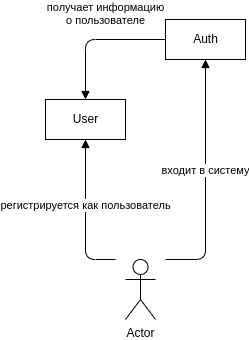

The diagram above was exported from draw.io. Its source (the exported page's mxGraphModel, read from the mxfile embedded in the PNG):
<mxGraphModel dx="995" dy="532" grid="1" gridSize="10" guides="1" tooltips="1" connect="1" arrows="1" fold="1" page="1" pageScale="1" pageWidth="1600" pageHeight="1200" math="0" shadow="0">
  <root>
    <mxCell id="0" />
    <mxCell id="1" parent="0" />
    <mxCell id="2" value="User" style="html=1;" parent="1" vertex="1">
      <mxGeometry x="410" y="290" width="80" height="40" as="geometry" />
    </mxCell>
    <mxCell id="3" value="Auth" style="html=1;" parent="1" vertex="1">
      <mxGeometry x="530" y="210" width="80" height="40" as="geometry" />
    </mxCell>
    <mxCell id="9" value="Actor" style="shape=umlActor;verticalLabelPosition=bottom;verticalAlign=top;html=1;" parent="1" vertex="1">
      <mxGeometry x="490" y="450" width="30" height="60" as="geometry" />
    </mxCell>
    <mxCell id="11" value="регистрируется как пользователь" style="html=1;verticalAlign=bottom;endArrow=block;entryX=0.5;entryY=1;entryDx=0;entryDy=0;" parent="1" target="2" edge="1">
      <mxGeometry width="80" relative="1" as="geometry">
        <mxPoint x="480" y="450" as="sourcePoint" />
        <mxPoint x="450" y="340" as="targetPoint" />
        <Array as="points">
          <mxPoint x="450" y="450" />
        </Array>
      </mxGeometry>
    </mxCell>
    <mxCell id="12" value="входит в систему" style="html=1;verticalAlign=bottom;endArrow=block;entryX=0.5;entryY=1;entryDx=0;entryDy=0;" parent="1" target="3" edge="1">
      <mxGeometry width="80" relative="1" as="geometry">
        <mxPoint x="530" y="450" as="sourcePoint" />
        <mxPoint x="950" y="570" as="targetPoint" />
        <Array as="points">
          <mxPoint x="570" y="450" />
        </Array>
      </mxGeometry>
    </mxCell>
    <mxCell id="13" value="получает информацию &lt;br&gt;о пользователе" style="html=1;verticalAlign=bottom;endArrow=block;exitX=0;exitY=0.5;exitDx=0;exitDy=0;entryX=0.5;entryY=0;entryDx=0;entryDy=0;" parent="1" source="3" target="2" edge="1">
      <mxGeometry x="-0.1429" y="-10" width="80" relative="1" as="geometry">
        <mxPoint x="870" y="570" as="sourcePoint" />
        <mxPoint x="950" y="570" as="targetPoint" />
        <Array as="points">
          <mxPoint x="450" y="230" />
        </Array>
        <mxPoint as="offset" />
      </mxGeometry>
    </mxCell>
  </root>
</mxGraphModel>